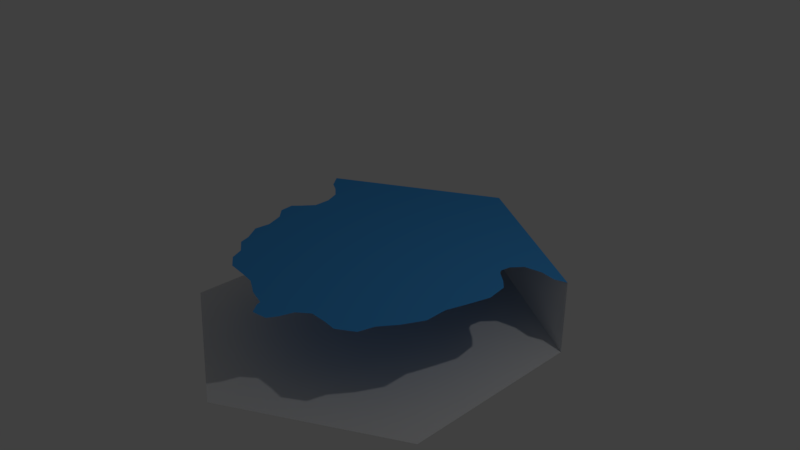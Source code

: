 # Source: connectedLake20.blend  (saved by Blender 2.79.0; exported with 4.5.12 LTS)
import bpy
from mathutils import Matrix  # noqa: F401  (used for matrix-valued properties, if any)

bpy.ops.wm.read_factory_settings(use_empty=True)
scene = bpy.context.scene
scene.name = 'Scene'

# ---- collections
col_collection_1 = bpy.data.collections.new('Collection 1'); scene.collection.children.link(col_collection_1)

# ---- materials (node trees are filled in below, after node groups)
mat_water = bpy.data.materials.new('water')
mat_water.alpha_threshold = 0.0
mat_water.use_transparent_shadow = False
mat_water.diffuse_color = (0.0598, 0.3462, 0.8, 1.0)
mat_water.roughness = 0.5
mat_invisible = bpy.data.materials.new('invisible')
mat_invisible.alpha_threshold = 0.0
mat_invisible.use_transparent_shadow = False
mat_invisible.roughness = 0.5

# ---- material node trees

# ---- world
world_world_001 = bpy.data.worlds.new('World.001'); scene.world = world_world_001
world_world_001.color = (0.05088, 0.05088, 0.05088)
world_world_001.use_sun_shadow = False
world_world_001.sun_shadow_jitter_overblur = 0.0
world_world_001.cycles.sampling_method = 'MANUAL'

# ---- cameras
cam_camera = bpy.data.cameras.new('Camera')
cam_camera.clip_end = 100.0
cam_camera.lens = 35.0
cam_camera.sensor_width = 32.0
cam_camera.sensor_height = 18.0
cam_camera.ortho_scale = 7.314
cam_camera.dof.focus_distance = 0.0
cam_camera.dof.aperture_fstop = 128.0

# ---- lights
light_lamp = bpy.data.lights.new('Lamp', 'POINT')
light_lamp.transmission_factor = 0.0
light_lamp.cutoff_distance = 30.0
light_lamp.energy = 100.0
light_lamp.shadow_buffer_clip_start = 1.001
light_lamp.shadow_soft_size = 0.1
light_lamp.shadow_maximum_resolution = 0.006
light_lamp.use_absolute_resolution = True

# ---- meshes
me_cylinder_001 = bpy.data.meshes.new('Cylinder.001')
me_cylinder_001.from_pydata([(0.0, 2.536, -1.02), (0.0, 2.536, -0.008746), (2.193, 1.27, -1.02), (2.193, 1.27, -0.008746), (2.193, -1.263, -1.02), (2.193, -1.263, -0.008746), (-2.214e-07, -2.529, -1.02), (-2.214e-07, -2.529, -0.008746), (-2.193, -1.263, -1.02), (-2.193, -1.263, -0.008746), (-2.193, 1.27, -1.02), (-2.193, 1.27, -0.008746), (-1.475, 0.8554, -0.008746), (-1.475, -0.8482, -0.008746), (-1.654e-07, -1.7, -0.008746), (1.475, -0.8482, -0.008746), (-1.647e-08, 1.707, -0.008746), (1.475, 0.8554, -0.008746), (0.7377, 1.281, -0.008746), (-1.475, 0.003583, -0.008746), (-0.7377, -1.274, -0.008746), (0.7377, -1.274, -0.008746), (1.475, 0.003583, -0.008746), (1.097, 1.903, -0.008746), (1.475, -0.8482, -0.008746), (1.475, -0.8482, -0.008746), (1.314, -1.074, -0.008746), (1.257, -1.288, -0.008746), (1.029, -1.436, -0.008746), (0.8457, -1.418, -0.008746), (0.6158, -1.416, -0.008746), (0.4611, -1.544, -0.008746), (0.4033, -1.729, -0.008746), (0.3299, -1.856, -0.008746), (0.1224, -1.889, -0.008746), (0.02521, -1.769, -0.008746), (-0.2372, -1.633, -0.008746), (-0.4861, -1.499, -0.008746), (-0.6834, -1.473, -0.008746), (-0.9591, -1.448, -0.008746), (-1.143, -1.317, -0.008746), (-1.224, -1.141, -0.008746), (-1.423, -1.001, -0.008746), (-1.619, -0.6375, -0.008746), (-1.601, -0.4176, -0.008746), (-1.694, -0.1769, -0.008746), (-1.844, -0.03217, -0.008746), (-1.867, 0.1633, -0.008746), (-1.777, 0.2636, -0.008746), (-1.646, 0.4292, -0.008746), (-1.65, 0.6655, -0.008746), (-1.735, 0.8694, -0.008746), (-1.887, 0.9948, -0.008746), (-2.042, 1.081, -0.008746), (-1.834, 1.063, -0.008746), (-8.235e-09, 2.122, -0.008746), (1.622, 0.7415, -0.008746), (1.737, 0.62, -0.008746), (1.781, 0.3269, -0.008746), (1.689, -0.003841, -0.008746), (1.611, -0.2581, -0.008746), (1.616, -0.5651, -0.008746), (2.193, 0.003583, -0.008746), (1.441, 0.9153, -0.008746), (1.462, 1.049, -0.008746), (1.583, 1.196, -0.008746), (1.821, 1.243, -0.008746), (2.029, 1.214, -0.008746)], [(5, 4), (7, 6), (9, 8), (24, 15), (25, 24)], [(0, 2, 3, 23, 1), (10, 0, 1, 11), (0, 10, 8, 6, 4, 2), (11, 54, 12, 16, 55, 1), (17, 18, 16, 12, 19, 13, 20, 14, 21, 15, 22), (53, 52, 54, 11), (54, 52, 51, 12), (51, 50, 12), (12, 50, 49, 19), (48, 47, 19, 49), (46, 45, 19, 47), (45, 44, 19), (43, 13, 19, 44), (42, 41, 20, 13), (40, 39, 20, 41), (38, 37, 20, 39), (36, 14, 20, 37), (34, 33, 14, 35), (32, 31, 14, 33), (14, 31, 30, 21), (29, 28, 21, 30), (27, 26, 21, 28), (26, 25, 21), (61, 60, 22, 25), (17, 22, 57, 56), (57, 22, 58), (59, 58, 22, 60), (67, 3, 23, 66), (66, 23, 65), (18, 17, 63), (63, 64, 23, 18), (64, 65, 23), (1, 55, 23), (16, 18, 23, 55)])
me_cylinder_001.polygons.foreach_set('material_index', [1, 1, 1, 0, 0, 0, 0, 0, 0, 0, 0, 0, 0, 0, 0, 0, 0, 0, 0, 0, 0, 0, 0, 0, 0, 0, 0, 0, 0, 0, 0, 0, 0, 0])
me_cylinder_001.materials.append(mat_water)
me_cylinder_001.materials.append(mat_invisible)
me_cylinder_001.use_remesh_preserve_volume = False
me_cylinder_001.use_remesh_preserve_attributes = False
me_cylinder_001.use_mirror_vertex_groups = False
me_cylinder_001.update()

# ---- objects
ob_cylinder_001 = bpy.data.objects.new('Cylinder.001', me_cylinder_001)
ob_lamp = bpy.data.objects.new('Lamp', light_lamp)
ob_camera = bpy.data.objects.new('Camera', cam_camera)

# ---- transforms, parenting, visibility, modifiers, constraints
ob_cylinder_001.location = (0.0, 0.0, 0.0)
ob_cylinder_001.lineart.crease_threshold = 0.0
ob_lamp.location = (4.076, 1.005, 5.904)
ob_lamp.rotation_euler = (0.6503, 0.05522, 1.866)
ob_lamp.lock_rotations_4d = False
ob_lamp.empty_display_type = 'ARROWS'
ob_lamp.color = (0.0, 0.0, 0.0, 0.0)
ob_lamp.lineart.crease_threshold = 0.0
ob_camera.location = (7.481, -6.508, 5.344)
ob_camera.rotation_euler = (1.109, 0.0, 0.8149)
ob_camera.lock_rotations_4d = False
ob_camera.empty_display_type = 'ARROWS'
ob_camera.color = (0.0, 0.0, 0.0, 0.0)
ob_camera.display_type = 'WIRE'
ob_camera.lineart.crease_threshold = 0.0

# ---- collection membership
col_collection_1.objects.link(ob_cylinder_001)
col_collection_1.objects.link(ob_lamp)
col_collection_1.objects.link(ob_camera)

# ---- scene / render settings (as saved in the file)
scene.camera = ob_camera
scene.frame_start = 1; scene.frame_end = 250; scene.frame_set(1)
scene.render.engine = 'BLENDER_EEVEE_NEXT'
scene.render.resolution_percentage = 50
scene.render.dither_intensity = 0.0
scene.cycles.use_denoising = False
scene.cycles.samples = 128
scene.cycles.sampling_pattern = 'TABULATED_SOBOL'
scene.cycles.use_adaptive_sampling = False
scene.cycles.use_light_tree = False
scene.cycles.blur_glossy = 0.0
scene.cycles.sample_clamp_indirect = 0.0
scene.view_settings.view_transform = 'Standard'
bpy.context.view_layer.update()
